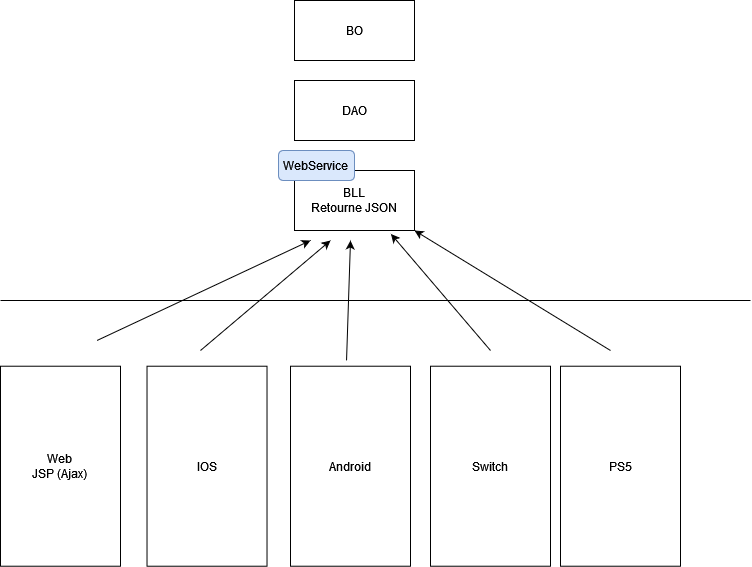

The diagram above was exported from draw.io. Its source (the exported page's mxGraphModel, read from the mxfile embedded in the PNG):
<mxGraphModel dx="1274" dy="1871" grid="1" gridSize="10" guides="1" tooltips="1" connect="1" arrows="1" fold="1" page="1" pageScale="1" pageWidth="827" pageHeight="1169" math="0" shadow="0">
  <root>
    <mxCell id="0" />
    <mxCell id="1" parent="0" />
    <mxCell id="q62phWGp0IAqFentWP8G-1" value="&lt;div&gt;Web&lt;/div&gt;&lt;div&gt;JSP (Ajax)&lt;br&gt;&lt;/div&gt;" style="rounded=0;whiteSpace=wrap;html=1;" vertex="1" parent="1">
      <mxGeometry x="60" y="325.72" width="120" height="200" as="geometry" />
    </mxCell>
    <mxCell id="q62phWGp0IAqFentWP8G-2" value="&lt;div&gt;IOS&lt;/div&gt;" style="rounded=0;whiteSpace=wrap;html=1;" vertex="1" parent="1">
      <mxGeometry x="206.52" y="325.72" width="120" height="200" as="geometry" />
    </mxCell>
    <mxCell id="q62phWGp0IAqFentWP8G-3" value="Android" style="rounded=0;whiteSpace=wrap;html=1;" vertex="1" parent="1">
      <mxGeometry x="350" y="325.72" width="120" height="200" as="geometry" />
    </mxCell>
    <mxCell id="q62phWGp0IAqFentWP8G-4" value="Switch" style="rounded=0;whiteSpace=wrap;html=1;" vertex="1" parent="1">
      <mxGeometry x="490" y="325.72" width="120" height="200" as="geometry" />
    </mxCell>
    <mxCell id="q62phWGp0IAqFentWP8G-5" value="PS5" style="rounded=0;whiteSpace=wrap;html=1;" vertex="1" parent="1">
      <mxGeometry x="620" y="325.72" width="120" height="200" as="geometry" />
    </mxCell>
    <mxCell id="q62phWGp0IAqFentWP8G-8" value="&lt;div&gt;BLL&lt;/div&gt;&lt;div&gt;Retourne JSON&lt;br&gt;&lt;/div&gt;" style="rounded=0;whiteSpace=wrap;html=1;" vertex="1" parent="1">
      <mxGeometry x="354" y="130" width="120" height="60" as="geometry" />
    </mxCell>
    <mxCell id="q62phWGp0IAqFentWP8G-16" value="" style="endArrow=classic;html=1;rounded=0;" edge="1" parent="1">
      <mxGeometry width="50" height="50" relative="1" as="geometry">
        <mxPoint x="156.52" y="300" as="sourcePoint" />
        <mxPoint x="370" y="200" as="targetPoint" />
      </mxGeometry>
    </mxCell>
    <mxCell id="q62phWGp0IAqFentWP8G-17" value="" style="endArrow=classic;html=1;rounded=0;" edge="1" parent="1">
      <mxGeometry width="50" height="50" relative="1" as="geometry">
        <mxPoint x="260" y="310" as="sourcePoint" />
        <mxPoint x="390" y="200" as="targetPoint" />
      </mxGeometry>
    </mxCell>
    <mxCell id="q62phWGp0IAqFentWP8G-18" value="" style="endArrow=classic;html=1;rounded=0;exitX=0.467;exitY=-0.029;exitDx=0;exitDy=0;exitPerimeter=0;" edge="1" parent="1" source="q62phWGp0IAqFentWP8G-3">
      <mxGeometry width="50" height="50" relative="1" as="geometry">
        <mxPoint x="270" y="320" as="sourcePoint" />
        <mxPoint x="410" y="200" as="targetPoint" />
      </mxGeometry>
    </mxCell>
    <mxCell id="q62phWGp0IAqFentWP8G-19" value="" style="endArrow=classic;html=1;rounded=0;entryX=0.804;entryY=1.058;entryDx=0;entryDy=0;entryPerimeter=0;" edge="1" parent="1" target="q62phWGp0IAqFentWP8G-8">
      <mxGeometry width="50" height="50" relative="1" as="geometry">
        <mxPoint x="550" y="310" as="sourcePoint" />
        <mxPoint x="450" y="210" as="targetPoint" />
      </mxGeometry>
    </mxCell>
    <mxCell id="q62phWGp0IAqFentWP8G-20" value="" style="endArrow=classic;html=1;rounded=0;entryX=1;entryY=1;entryDx=0;entryDy=0;" edge="1" parent="1" target="q62phWGp0IAqFentWP8G-8">
      <mxGeometry width="50" height="50" relative="1" as="geometry">
        <mxPoint x="670" y="310" as="sourcePoint" />
        <mxPoint x="460" y="220" as="targetPoint" />
      </mxGeometry>
    </mxCell>
    <mxCell id="q62phWGp0IAqFentWP8G-21" value="&lt;div&gt;WebService &lt;br&gt;&lt;/div&gt;" style="rounded=1;whiteSpace=wrap;html=1;fillColor=#dae8fc;strokeColor=#6c8ebf;" vertex="1" parent="1">
      <mxGeometry x="338" y="110" width="76" height="30" as="geometry" />
    </mxCell>
    <mxCell id="q62phWGp0IAqFentWP8G-22" value="" style="endArrow=none;html=1;rounded=0;" edge="1" parent="1">
      <mxGeometry width="50" height="50" relative="1" as="geometry">
        <mxPoint x="60" y="260" as="sourcePoint" />
        <mxPoint x="810" y="260" as="targetPoint" />
      </mxGeometry>
    </mxCell>
    <mxCell id="q62phWGp0IAqFentWP8G-23" value="DAO" style="rounded=0;whiteSpace=wrap;html=1;" vertex="1" parent="1">
      <mxGeometry x="354" y="40" width="120" height="60" as="geometry" />
    </mxCell>
    <mxCell id="q62phWGp0IAqFentWP8G-24" value="BO" style="rounded=0;whiteSpace=wrap;html=1;" vertex="1" parent="1">
      <mxGeometry x="354" y="-40" width="120" height="60" as="geometry" />
    </mxCell>
  </root>
</mxGraphModel>